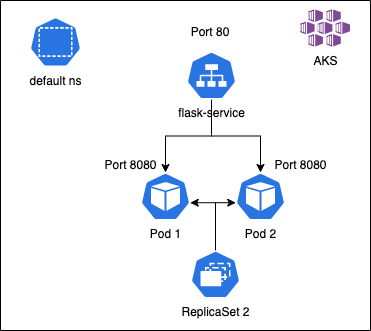

The diagram above was exported from draw.io. Its source (the exported page's mxGraphModel, read from the mxfile embedded in the PNG):
<mxGraphModel dx="1674" dy="793" grid="1" gridSize="10" guides="1" tooltips="1" connect="1" arrows="1" fold="1" page="1" pageScale="1" pageWidth="850" pageHeight="1100" math="0" shadow="0">
  <root>
    <mxCell id="0" />
    <mxCell id="1" parent="0" />
    <mxCell id="iN7PFfA7u7x94yAOFBUq-8" style="edgeStyle=orthogonalEdgeStyle;rounded=0;orthogonalLoop=1;jettySize=auto;html=1;entryX=0.5;entryY=0;entryDx=0;entryDy=0;entryPerimeter=0;" edge="1" parent="1" source="iN7PFfA7u7x94yAOFBUq-3" target="iN7PFfA7u7x94yAOFBUq-6">
      <mxGeometry relative="1" as="geometry" />
    </mxCell>
    <mxCell id="iN7PFfA7u7x94yAOFBUq-11" style="edgeStyle=orthogonalEdgeStyle;rounded=0;orthogonalLoop=1;jettySize=auto;html=1;entryX=0.5;entryY=0;entryDx=0;entryDy=0;entryPerimeter=0;" edge="1" parent="1" source="iN7PFfA7u7x94yAOFBUq-3" target="iN7PFfA7u7x94yAOFBUq-7">
      <mxGeometry relative="1" as="geometry" />
    </mxCell>
    <mxCell id="iN7PFfA7u7x94yAOFBUq-3" value="flask-service" style="sketch=0;html=1;dashed=0;whitespace=wrap;fillColor=#2875E2;strokeColor=#ffffff;points=[[0.005,0.63,0],[0.1,0.2,0],[0.9,0.2,0],[0.5,0,0],[0.995,0.63,0],[0.72,0.99,0],[0.5,1,0],[0.28,0.99,0]];verticalLabelPosition=bottom;align=center;verticalAlign=top;shape=mxgraph.kubernetes.icon;prIcon=svc" vertex="1" parent="1">
      <mxGeometry x="376" y="211" width="50" height="48" as="geometry" />
    </mxCell>
    <mxCell id="iN7PFfA7u7x94yAOFBUq-9" style="edgeStyle=orthogonalEdgeStyle;rounded=0;orthogonalLoop=1;jettySize=auto;html=1;entryX=0.995;entryY=0.63;entryDx=0;entryDy=0;entryPerimeter=0;" edge="1" parent="1" source="iN7PFfA7u7x94yAOFBUq-5" target="iN7PFfA7u7x94yAOFBUq-6">
      <mxGeometry relative="1" as="geometry" />
    </mxCell>
    <mxCell id="iN7PFfA7u7x94yAOFBUq-10" style="edgeStyle=orthogonalEdgeStyle;rounded=0;orthogonalLoop=1;jettySize=auto;html=1;entryX=0.005;entryY=0.63;entryDx=0;entryDy=0;entryPerimeter=0;" edge="1" parent="1" source="iN7PFfA7u7x94yAOFBUq-5" target="iN7PFfA7u7x94yAOFBUq-7">
      <mxGeometry relative="1" as="geometry" />
    </mxCell>
    <mxCell id="iN7PFfA7u7x94yAOFBUq-5" value="ReplicaSet 2" style="sketch=0;html=1;dashed=0;whitespace=wrap;fillColor=#2875E2;strokeColor=#ffffff;points=[[0.005,0.63,0],[0.1,0.2,0],[0.9,0.2,0],[0.5,0,0],[0.995,0.63,0],[0.72,0.99,0],[0.5,1,0],[0.28,0.99,0]];verticalLabelPosition=bottom;align=center;verticalAlign=top;shape=mxgraph.kubernetes.icon;prIcon=rs" vertex="1" parent="1">
      <mxGeometry x="380" y="410" width="50" height="48" as="geometry" />
    </mxCell>
    <mxCell id="iN7PFfA7u7x94yAOFBUq-6" value="Pod 1" style="sketch=0;html=1;dashed=0;whitespace=wrap;fillColor=#2875E2;strokeColor=#ffffff;points=[[0.005,0.63,0],[0.1,0.2,0],[0.9,0.2,0],[0.5,0,0],[0.995,0.63,0],[0.72,0.99,0],[0.5,1,0],[0.28,0.99,0]];verticalLabelPosition=bottom;align=center;verticalAlign=top;shape=mxgraph.kubernetes.icon;prIcon=pod" vertex="1" parent="1">
      <mxGeometry x="330" y="332" width="50" height="48" as="geometry" />
    </mxCell>
    <mxCell id="iN7PFfA7u7x94yAOFBUq-7" value="Pod 2" style="sketch=0;html=1;dashed=0;whitespace=wrap;fillColor=#2875E2;strokeColor=#ffffff;points=[[0.005,0.63,0],[0.1,0.2,0],[0.9,0.2,0],[0.5,0,0],[0.995,0.63,0],[0.72,0.99,0],[0.5,1,0],[0.28,0.99,0]];verticalLabelPosition=bottom;align=center;verticalAlign=top;shape=mxgraph.kubernetes.icon;prIcon=pod" vertex="1" parent="1">
      <mxGeometry x="425" y="332" width="50" height="48" as="geometry" />
    </mxCell>
    <mxCell id="iN7PFfA7u7x94yAOFBUq-12" value="Port 80" style="text;strokeColor=none;align=center;fillColor=none;html=1;verticalAlign=middle;whiteSpace=wrap;rounded=0;" vertex="1" parent="1">
      <mxGeometry x="370" y="176.5" width="60" height="30" as="geometry" />
    </mxCell>
    <mxCell id="iN7PFfA7u7x94yAOFBUq-13" value="Port 8080" style="text;strokeColor=none;align=center;fillColor=none;html=1;verticalAlign=middle;whiteSpace=wrap;rounded=0;" vertex="1" parent="1">
      <mxGeometry x="290" y="310" width="61" height="30" as="geometry" />
    </mxCell>
    <mxCell id="iN7PFfA7u7x94yAOFBUq-14" value="Port 8080" style="text;strokeColor=none;align=center;fillColor=none;html=1;verticalAlign=middle;whiteSpace=wrap;rounded=0;" vertex="1" parent="1">
      <mxGeometry x="460" y="310" width="61" height="30" as="geometry" />
    </mxCell>
    <mxCell id="iN7PFfA7u7x94yAOFBUq-16" value="" style="swimlane;startSize=0;" vertex="1" parent="1">
      <mxGeometry x="190" y="160" width="370" height="330" as="geometry" />
    </mxCell>
    <mxCell id="iN7PFfA7u7x94yAOFBUq-4" value="AKS" style="image;sketch=0;aspect=fixed;html=1;points=[];align=center;fontSize=12;image=img/lib/mscae/Kubernetes_Services.svg;" vertex="1" parent="iN7PFfA7u7x94yAOFBUq-16">
      <mxGeometry x="300" y="9.5" width="50" height="37" as="geometry" />
    </mxCell>
    <mxCell id="iN7PFfA7u7x94yAOFBUq-1" value="default ns" style="sketch=0;html=1;dashed=0;whitespace=wrap;fillColor=#2875E2;strokeColor=#ffffff;points=[[0.005,0.63,0],[0.1,0.2,0],[0.9,0.2,0],[0.5,0,0],[0.995,0.63,0],[0.72,0.99,0],[0.5,1,0],[0.28,0.99,0]];verticalLabelPosition=bottom;align=center;verticalAlign=top;shape=mxgraph.kubernetes.icon;prIcon=ns" vertex="1" parent="iN7PFfA7u7x94yAOFBUq-16">
      <mxGeometry x="20" y="16.5" width="70" height="50" as="geometry" />
    </mxCell>
  </root>
</mxGraphModel>